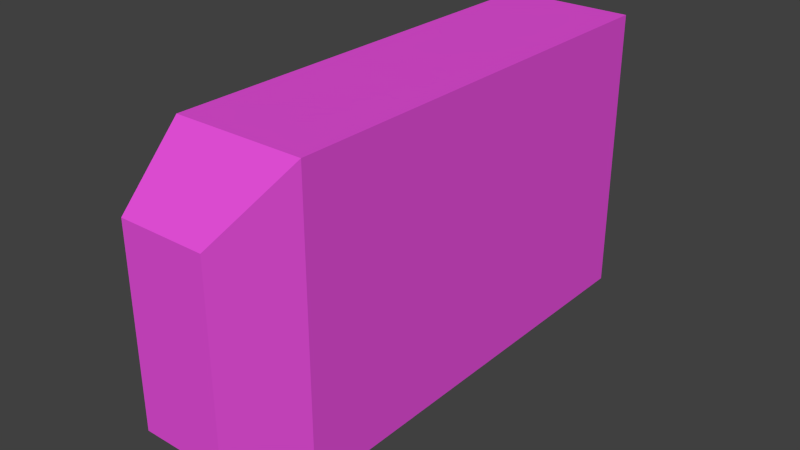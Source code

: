 # Source: shape.blend  (saved by Blender 2.67.0; exported with 4.5.12 LTS)
import bpy
from mathutils import Matrix  # noqa: F401  (used for matrix-valued properties, if any)

bpy.ops.wm.read_factory_settings(use_empty=True)
scene = bpy.context.scene
scene.name = 'Scene'

# ---- collections
col_collection_1 = bpy.data.collections.new('Collection 1'); scene.collection.children.link(col_collection_1)

# ---- materials (node trees are filled in below, after node groups)
mat_xa_notc_core_shapes_standardcat_launcher_p1_mat1 = bpy.data.materials.new('xa_notc_core_shapes_standardcat_launcher_p1_mat1')
mat_xa_notc_core_shapes_standardcat_launcher_p1_mat1.alpha_threshold = 0.0
mat_xa_notc_core_shapes_standardcat_launcher_p1_mat1.use_transparent_shadow = False
mat_xa_notc_core_shapes_standardcat_launcher_p1_mat1.diffuse_color = (0.8, 0.07946, 0.7144, 1.0)
mat_xa_notc_core_shapes_standardcat_launcher_p1_mat1.roughness = 0.5
mat_xa_notc_core_shapes_standardcat_launcher_p1_mat1.line_color = (0.0, 0.0, 0.0, 1.0)

# ---- material node trees

# ---- world
world_world = bpy.data.worlds.new('World'); scene.world = world_world
world_world.color = (0.05088, 0.05088, 0.05088)
world_world.use_sun_shadow = False
world_world.sun_shadow_jitter_overblur = 0.0
world_world.cycles.sampling_method = 'MANUAL'
world_world.cycles.sample_map_resolution = 256

# ---- meshes
me_cube = bpy.data.meshes.new('Cube')
me_cube.from_pydata([(-0.1026, -0.1746, -0.1142), (-0.1026, 0.1746, -0.1142), (0.0, 0.1746, -0.1142), (0.0, -0.1746, -0.1142), (-0.1026, -0.1746, 0.1142), (-0.1026, 0.1746, 0.1142), (0.0, 0.1746, 0.1142), (0.0, -0.1746, 0.1142), (-0.08463, -0.2343, -0.07427), (-0.01794, -0.2343, -0.07427), (-0.08463, -0.2343, 0.07427), (-0.01794, -0.2343, 0.07427)], [], [(4, 5, 1, 0), (5, 6, 2, 1), (6, 7, 3, 2), (0, 3, 9, 8), (0, 1, 2, 3), (7, 6, 5, 4), (11, 10, 8, 9), (4, 0, 8, 10), (3, 7, 11, 9), (7, 4, 10, 11)])
_uv = me_cube.uv_layers.new(name='UVMap')
_uv.uv.foreach_set('vector', [0.0, 0.0, 1.0, 0.0, 1.0, 1.0, 0.0, 1.0, 0.0, 0.0, 1.0, 0.0, 1.0, 1.0, 0.0, 1.0, 0.0, 0.0, 1.0, 0.0, 1.0, 1.0, 0.0, 1.0, 0.0, 0.0, 1.0, 0.0, 1.0, 1.0, 0.0, 1.0, 0.0, 0.0, 1.0, 0.0, 1.0, 1.0, 0.0, 1.0, 0.0, 0.0, 1.0, 0.0, 1.0, 1.0, 0.0, 1.0, 0.0, 0.0, 1.0, 0.0, 1.0, 1.0, 0.0, 1.0, 0.0, 0.0, 1.0, 0.0, 1.0, 1.0, 0.0, 1.0, 0.0, 0.0, 1.0, 0.0, 1.0, 1.0, 0.0, 1.0, 0.0, 0.0, 1.0, 0.0, 1.0, 1.0, 0.0, 1.0])
me_cube.materials.append(mat_xa_notc_core_shapes_standardcat_launcher_p1_mat1)
me_cube.use_remesh_preserve_volume = False
me_cube.use_remesh_preserve_attributes = False
me_cube.use_mirror_vertex_groups = False
me_cube.update()

# ---- objects
ob_cube = bpy.data.objects.new('Cube', me_cube)

# ---- transforms, parenting, visibility, modifiers, constraints
ob_cube.location = (0.001297, 0.0, 0.0)
ob_cube.lineart.crease_threshold = 0.0

# ---- collection membership
col_collection_1.objects.link(ob_cube)

# ---- scene / render settings (as saved in the file)
scene.frame_start = 0; scene.frame_end = 100; scene.frame_set(0)
scene.render.engine = 'BLENDER_EEVEE_NEXT'
scene.render.image_settings.color_mode = 'RGB'
scene.render.image_settings.compression = 90
scene.render.resolution_percentage = 50
scene.render.dither_intensity = 0.0
scene.render.bake_margin = 2
scene.render.bake_bias = 0.0
scene.cycles.use_denoising = False
scene.cycles.samples = 10
scene.cycles.sampling_pattern = 'TABULATED_SOBOL'
scene.cycles.light_sampling_threshold = 0.0
scene.cycles.use_adaptive_sampling = False
scene.cycles.use_light_tree = False
scene.cycles.blur_glossy = 0.0
scene.cycles.volume_bounces = 1
scene.cycles.pixel_filter_type = 'GAUSSIAN'
scene.cycles.sample_clamp_indirect = 0.0
scene.view_settings.view_transform = 'Standard'
bpy.context.view_layer.update()

# ---- added for rendering (the .blend has no active camera and no usable light): camera, sun
cam_auto = bpy.data.cameras.new('AutoCamera')
cam_auto.lens = 50.0
cam_auto.sensor_width = 36.0
cam_auto.clip_end = 1000.0
ob_auto_camera = bpy.data.objects.new('AutoCamera', cam_auto)
scene.collection.objects.link(ob_auto_camera)
ob_auto_camera.location = (0.39365, -0.562166, 0.354907)
ob_auto_camera.rotation_euler = (1.09748, -7.21219e-08, 0.694738)
scene.camera = ob_auto_camera
light_auto_sun = bpy.data.lights.new('AutoSun', 'SUN')
light_auto_sun.energy = 3.0
light_auto_sun.angle = 0.0523599
ob_auto_sun = bpy.data.objects.new('AutoSun', light_auto_sun)
scene.collection.objects.link(ob_auto_sun)
ob_auto_sun.rotation_euler = (0.872665, 0.174533, 0.523599)
bpy.context.view_layer.update()
